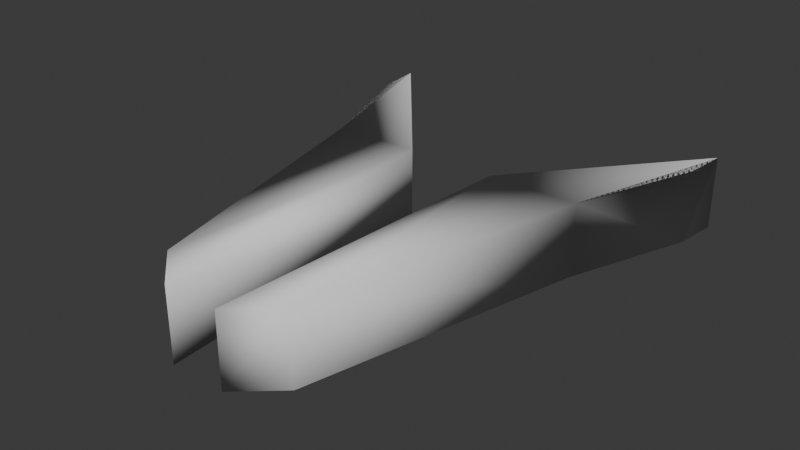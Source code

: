 # Source: Horse.blend  (saved by Blender 4.4.30; exported with 4.5.12 LTS)
import bpy
from mathutils import Matrix  # noqa: F401  (used for matrix-valued properties, if any)

bpy.ops.wm.read_factory_settings(use_empty=True)
scene = bpy.context.scene
scene.name = 'Scene'

# ---- collections
col_collection = bpy.data.collections.new('Collection'); scene.collection.children.link(col_collection)

# ---- world
world_world = bpy.data.worlds.new('World'); scene.world = world_world
world_world.use_nodes = True; world_world.node_tree.nodes.clear()
_N = world_world.node_tree.nodes; _L = world_world.node_tree.links
n0 = _N.new('ShaderNodeOutputWorld'); n0.name = 'World Output'; n0.location = (300, 300)
n1 = _N.new('ShaderNodeBackground'); n1.name = 'Background'; n1.location = (10, 300)
n1.inputs[0].default_value = (0.05088, 0.05088, 0.05088, 1.0)
_L.new(n1.outputs[0], n0.inputs[0])
n0.is_active_output = True
world_world.color = (0.05088, 0.05088, 0.05088)
world_world.sun_shadow_jitter_overblur = 0.0

# ---- meshes
me_cube_006 = bpy.data.meshes.new('Cube.006')
me_cube_006.from_pydata([(0.2998, -0.05866, -0.4357), (0.2998, 0.05867, -0.4357), (0.218, 0.05866, -0.1635), (0.218, -0.05866, -0.1635), (0.07327, 0.05866, -0.1635), (0.07327, -0.05866, -0.1635), (0.1095, 0.05866, 0.2861), (0.2926, -0.05866, -0.3659), (0.04465, 0.05866, 0.3442), (0.1095, -0.05867, 0.2861), (0.2926, 0.05867, -0.3659), (0.04465, -0.05867, 0.3442)], [], [(0, 1, 10, 2, 3, 7), (0, 5, 4, 1), (5, 0, 7, 3), (2, 10, 1, 4), (5, 3, 9), (4, 6, 2), (6, 8, 11, 9), (8, 6, 4), (5, 11, 8, 4), (11, 5, 9), (3, 2, 6, 9)])
me_cube_006.polygons.foreach_set('use_smooth', [True] * 11)
_k = set([(0, 5), (0, 7), (1, 4), (1, 10), (2, 10), (3, 7)])
me_cube_006.attributes.new('sharp_edge', 'BOOLEAN', 'EDGE').data.foreach_set('value', [ (min(e.vertices), max(e.vertices)) in _k for e in me_cube_006.edges])
_uv = me_cube_006.uv_layers.new(name='UVMap')
_uv.uv.foreach_set('vector', [0.25, 0.5, 0.75, 0.5, 0.7188, 0.5, 0.6875, 0.5, 0.3125, 0.5, 0.2812, 0.5, 0.25, 0.5, 0.1875, 0.5, 0.8125, 0.5, 0.75, 0.5, 0.1875, 0.5, 0.25, 0.5, 0.2812, 0.5, 0.3125, 0.5, 0.6875, 0.5, 0.7188, 0.5, 0.75, 0.5, 0.8125, 0.5, 0.1875, 0.5, 0.3125, 0.5, 0.0, 0.0, 0.8125, 0.5, 0.0, 0.0, 0.6875, 0.5, 0.0, 0.0, 0.0, 0.0, 0.0, 0.0, 0.0, 0.0, 0.0, 0.0, 0.0, 0.0, 0.8125, 0.5, 0.0, 0.0, 0.0, 0.0, 0.0, 0.0, 0.8125, 0.5, 0.0, 0.0, 0.0, 0.0, 0.0, 0.0, 0.3125, 0.5, 0.6875, 0.5, 0.0, 0.0, 0.0, 0.0])
me_cube_006.update()
me_cube_006.normals_split_custom_set([tuple(v) for v in zip(*[iter([0.4733, 0.0, -0.8809, 0.4733, 0.0, -0.8809, 0.9577, 0.0, 0.2878, 0.6179, 0.3503, -0.7039, 0.6179, -0.3503, -0.7039, 0.7413, -0.667, -0.0749, 0.4733, 0.0, -0.8809, -0.4858, -0.8444, -0.2257, -0.5317, 0.6608, -0.5298, 0.4733, 0.0, -0.8809, -0.4858, -0.8444, -0.2257, 5.303e-08, -1.0, 2.158e-08, 5.303e-08, -1.0, 2.158e-08, 0.6179, -0.3503, -0.7039, 0.6179, 0.3503, -0.7039, 0.7391, 0.6718, 0.04988, -5.303e-08, 1.0, 0.0, -0.5317, 0.6608, -0.5298, -0.4858, -0.8444, -0.2257, 0.6179, -0.3503, -0.7039, 0.7036, -0.5009, 0.504, -0.5317, 0.6608, -0.5298, 0.6722, 0.5171, 0.5299, 0.6179, 0.3503, -0.7039, 0.6722, 0.5171, 0.5299, -0.4237, 0.2121, 0.8806, -0.07763, -0.7492, 0.6578, 0.7036, -0.5009, 0.504, -0.4237, 0.2121, 0.8806, 0.6722, 0.5171, 0.5299, -0.5317, 0.6608, -0.5298, -0.4858, -0.8444, -0.2257, -0.07763, -0.7492, 0.6578, -0.4237, 0.2121, 0.8806, -0.5317, 0.6608, -0.5298, -0.07763, -0.7492, 0.6578, -0.4858, -0.8444, -0.2257, 0.7036, -0.5009, 0.504, 0.6179, -0.3503, -0.7039, 0.6179, 0.3503, -0.7039, 0.6722, 0.5171, 0.5299, 0.7036, -0.5009, 0.504])] * 3)])

# ---- objects
ob_cube_006 = bpy.data.objects.new('Cube.006', me_cube_006)

# ---- transforms, parenting, visibility, modifiers, constraints
ob_cube_006.location = (0.0, 0.0, 0.0)
ob_cube_006.rotation_euler = (1.571, -0.0, 0.0)
_m = ob_cube_006.modifiers.new('Mirror', 'MIRROR')

# ---- collection membership
col_collection.objects.link(ob_cube_006)

# ---- scene / render settings (as saved in the file)
scene.frame_start = 1; scene.frame_end = 250; scene.frame_set(1)
scene.render.engine = 'BLENDER_EEVEE_NEXT'
bpy.context.view_layer.update()

# ---- added for rendering (the .blend has no active camera and no usable light): camera, sun
cam_auto = bpy.data.cameras.new('AutoCamera')
cam_auto.lens = 50.0
cam_auto.sensor_width = 36.0
cam_auto.clip_end = 1000.0
ob_auto_camera = bpy.data.objects.new('AutoCamera', cam_auto)
scene.collection.objects.link(ob_auto_camera)
ob_auto_camera.location = (0.916702, -1.05428, 0.733362)
ob_auto_camera.rotation_euler = (1.09748, -7.21219e-08, 0.694738)
scene.camera = ob_auto_camera
light_auto_sun = bpy.data.lights.new('AutoSun', 'SUN')
light_auto_sun.energy = 3.0
light_auto_sun.angle = 0.0523599
ob_auto_sun = bpy.data.objects.new('AutoSun', light_auto_sun)
scene.collection.objects.link(ob_auto_sun)
ob_auto_sun.rotation_euler = (0.872665, 0.174533, 0.523599)
bpy.context.view_layer.update()
